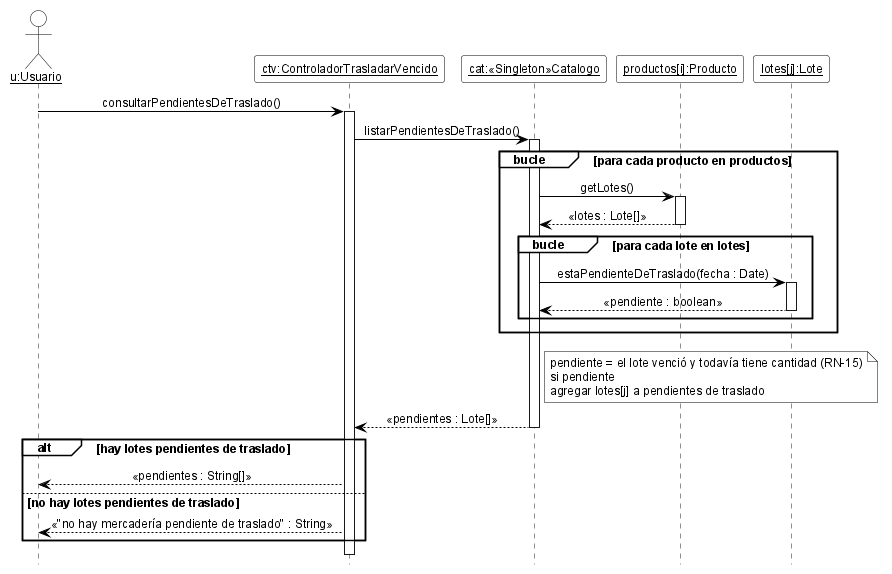

The diagram above was rendered by PlantUML. Its source (embedded in the PNG):
@startuml DSD_CU-10_consultarPendientesDeTraslado
' Diagrama de Secuencia de Diseño (DSD) - CU-10 Trasladar mercadería vencida - consultarPendientesDeTraslado
' Estilo de los ejemplos de la teoría (introducirArticulo / crearNuevaVenta).
hide footbox
skinparam shadowing false
skinparam defaultFontName Arial
skinparam defaultFontSize 12
skinparam sequenceMessageAlign center
skinparam ArrowColor black
skinparam ParticipantBackgroundColor white
skinparam ParticipantBorderColor black
skinparam CollectionsBackgroundColor white
skinparam CollectionsBorderColor black
skinparam ActorBackgroundColor white
skinparam ActorBorderColor black
skinparam LifeLineBorderColor black
skinparam LifeLineBackgroundColor white
skinparam SequenceGroupBackgroundColor white
skinparam SequenceGroupBorderColor black
skinparam SequenceGroupHeaderFontColor black
skinparam NoteBackgroundColor white
skinparam NoteBorderColor black

actor "<u>u:Usuario</u>" as u
participant "<u>ctv:ControladorTrasladarVencido</u>" as ctv
participant "<u>cat:«Singleton»Catalogo</u>" as cat
participant "<u>productos[i]:Producto</u>" as pi
participant "<u>lotes[j]:Lote</u>" as li

u -> ctv ++ : consultarPendientesDeTraslado()
ctv -> cat ++ : listarPendientesDeTraslado()
group bucle [para cada producto en productos]
  cat -> pi ++ : getLotes()
  pi --> cat -- : «lotes : Lote[]»
  group bucle [para cada lote en lotes]
    cat -> li ++ : estaPendienteDeTraslado(fecha : Date)
    li --> cat -- : «pendiente : boolean»
  end
end
note right of cat
  pendiente = el lote venció y todavía tiene cantidad (RN-15)
  si pendiente
  agregar lotes[j] a pendientes de traslado
end note
cat --> ctv -- : «pendientes : Lote[]»
alt hay lotes pendientes de traslado
  ctv --> u : «pendientes : String[]»
else no hay lotes pendientes de traslado
  ctv --> u : «"no hay mercadería pendiente de traslado" : String»
end
deactivate ctv

@enduml